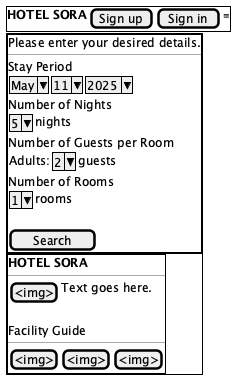

The diagram above was rendered by PlantUML. Its source (embedded in the PNG):
@startsalt
{
  {+
    <b>HOTEL SORA</b> | | | | | | | | | [Sign up] | [Sign in] | ≡
  }
  {#
    {+
      Please enter your desired details.
      --
      Stay Period
      {
        ^May^ | ^11^ | ^2025^
      }
      Number of Nights
      {
        ^5^ | nights
      }
      Number of Guests per Room
      {
        Adults: | ^2^ | guests
      }
      Number of Rooms
      {
        ^1^ | rooms
      }
      .
      [  Search  ]
    }
    |
    {+
      <b>HOTEL SORA</b>
      --
      {
        [<img>] | Text goes here.
      }
      .
      Facility Guide
      --
      {
        [<img>] | [<img>] | [<img>]
      }
    }
  }
}
@endsalt